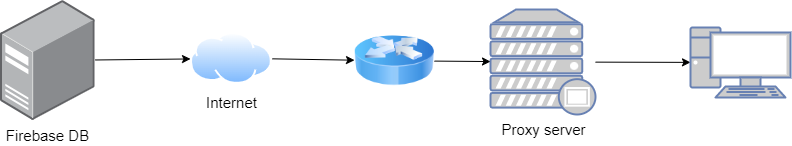

The diagram above was exported from draw.io. Its source (the exported page's mxGraphModel, read from the mxfile embedded in the PNG):
<mxGraphModel dx="1422" dy="705" grid="1" gridSize="10" guides="1" tooltips="1" connect="1" arrows="1" fold="1" page="1" pageScale="1" pageWidth="827" pageHeight="1169" math="0" shadow="0">
  <root>
    <mxCell id="0" />
    <mxCell id="1" parent="0" />
    <mxCell id="N2_rKP-6KfODTmtHhrts-13" value="" style="edgeStyle=none;orthogonalLoop=1;jettySize=auto;html=1;fontSize=15;fontColor=#000000;" edge="1" parent="1" source="N2_rKP-6KfODTmtHhrts-2" target="N2_rKP-6KfODTmtHhrts-4">
      <mxGeometry relative="1" as="geometry" />
    </mxCell>
    <mxCell id="N2_rKP-6KfODTmtHhrts-2" value="&lt;font style=&quot;font-size: 15px&quot;&gt;Firebase DB&lt;/font&gt;" style="points=[];aspect=fixed;html=1;align=center;shadow=0;dashed=0;image;image=img/lib/allied_telesis/computer_and_terminals/Server_Desktop.svg;rounded=0;" vertex="1" parent="1">
      <mxGeometry x="20" y="352" width="94.68" height="120" as="geometry" />
    </mxCell>
    <mxCell id="N2_rKP-6KfODTmtHhrts-14" value="" style="edgeStyle=none;orthogonalLoop=1;jettySize=auto;html=1;fontSize=15;fontColor=#000000;" edge="1" parent="1" source="N2_rKP-6KfODTmtHhrts-4" target="N2_rKP-6KfODTmtHhrts-11">
      <mxGeometry relative="1" as="geometry" />
    </mxCell>
    <mxCell id="N2_rKP-6KfODTmtHhrts-4" value="Internet" style="aspect=fixed;perimeter=ellipsePerimeter;html=1;align=center;shadow=0;dashed=0;spacingTop=3;image;image=img/lib/active_directory/internet_cloud.svg;fontSize=15;rounded=0;" vertex="1" parent="1">
      <mxGeometry x="210" y="384.25" width="81.75" height="51.5" as="geometry" />
    </mxCell>
    <mxCell id="N2_rKP-6KfODTmtHhrts-16" value="" style="edgeStyle=none;orthogonalLoop=1;jettySize=auto;html=1;fontSize=15;fontColor=#000000;" edge="1" parent="1" source="N2_rKP-6KfODTmtHhrts-5" target="N2_rKP-6KfODTmtHhrts-12">
      <mxGeometry relative="1" as="geometry" />
    </mxCell>
    <mxCell id="N2_rKP-6KfODTmtHhrts-5" value="&lt;font color=&quot;#000000&quot;&gt;Proxy server&lt;/font&gt;" style="fontColor=#0066CC;verticalAlign=top;verticalLabelPosition=bottom;labelPosition=center;align=center;html=1;outlineConnect=0;fillColor=#CCCCCC;strokeColor=#6881B3;gradientColor=none;gradientDirection=north;strokeWidth=2;shape=mxgraph.networks.proxy_server;fontSize=15;rounded=0;" vertex="1" parent="1">
      <mxGeometry x="510" y="361" width="105" height="105" as="geometry" />
    </mxCell>
    <mxCell id="N2_rKP-6KfODTmtHhrts-15" value="" style="edgeStyle=none;orthogonalLoop=1;jettySize=auto;html=1;fontSize=15;fontColor=#000000;" edge="1" parent="1" source="N2_rKP-6KfODTmtHhrts-11" target="N2_rKP-6KfODTmtHhrts-5">
      <mxGeometry relative="1" as="geometry" />
    </mxCell>
    <mxCell id="N2_rKP-6KfODTmtHhrts-11" value="" style="image;html=1;image=img/lib/clip_art/networking/Router_Icon_128x128.png;fontSize=15;fontColor=#000000;rounded=0;" vertex="1" parent="1">
      <mxGeometry x="374" y="372.25" width="80" height="80" as="geometry" />
    </mxCell>
    <mxCell id="N2_rKP-6KfODTmtHhrts-12" value="" style="fontColor=#0066CC;verticalAlign=top;verticalLabelPosition=bottom;labelPosition=center;align=center;html=1;outlineConnect=0;fillColor=#CCCCCC;strokeColor=#6881B3;gradientColor=none;gradientDirection=north;strokeWidth=2;shape=mxgraph.networks.pc;fontSize=15;horizontal=1;rounded=0;" vertex="1" parent="1">
      <mxGeometry x="710" y="379" width="100" height="70" as="geometry" />
    </mxCell>
  </root>
</mxGraphModel>